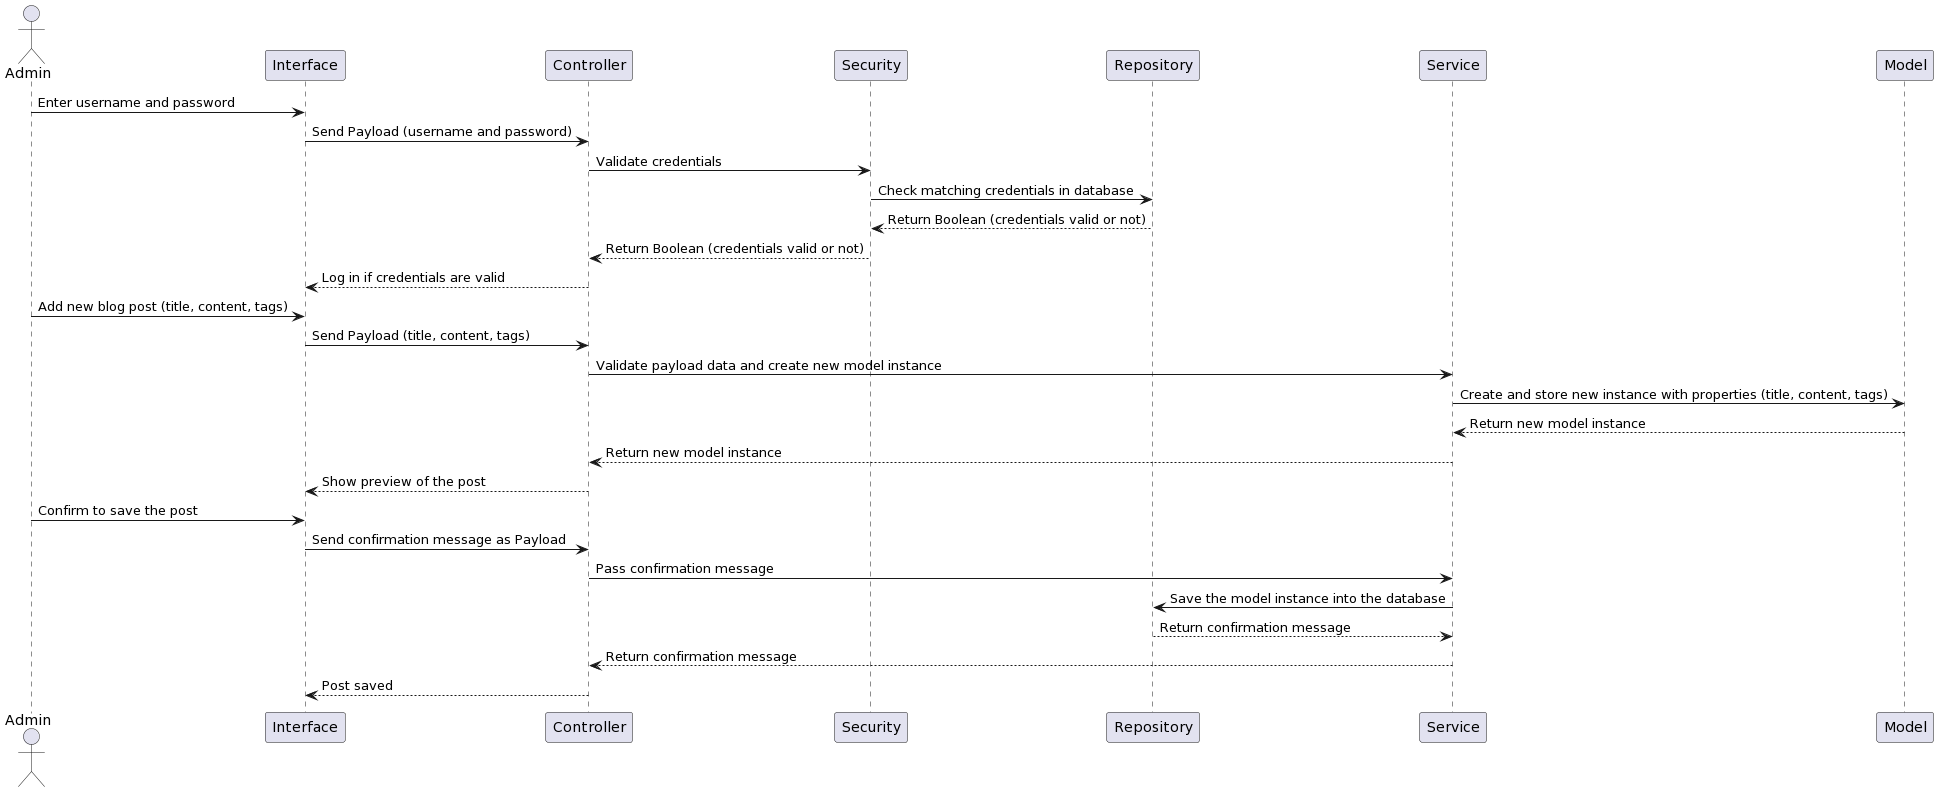

The diagram above was rendered by PlantUML. Its source (embedded in the PNG):
@startuml
actor Admin

Admin -> Interface: Enter username and password
Interface -> Controller: Send Payload (username and password)
Controller -> Security: Validate credentials
Security -> Repository: Check matching credentials in database
Repository --> Security: Return Boolean (credentials valid or not)
Security --> Controller: Return Boolean (credentials valid or not)
Controller --> Interface: Log in if credentials are valid

Admin -> Interface: Add new blog post (title, content, tags)
Interface -> Controller: Send Payload (title, content, tags)
Controller -> Service: Validate payload data and create new model instance
Service -> Model: Create and store new instance with properties (title, content, tags)
Model --> Service: Return new model instance
Service --> Controller: Return new model instance
Controller --> Interface: Show preview of the post

Admin -> Interface: Confirm to save the post
Interface -> Controller: Send confirmation message as Payload
Controller -> Service: Pass confirmation message
Service -> Repository: Save the model instance into the database
Repository --> Service: Return confirmation message
Service --> Controller: Return confirmation message
Controller --> Interface: Post saved
@enduml